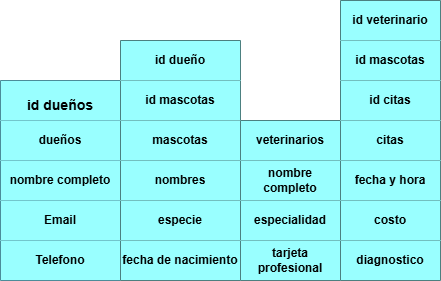

The diagram above was exported from draw.io. Its source (the exported page's mxGraphModel, read from the mxfile embedded in the PNG):
<mxGraphModel dx="1030" dy="623" grid="1" gridSize="10" guides="1" tooltips="1" connect="1" arrows="1" fold="1" page="1" pageScale="1" pageWidth="827" pageHeight="1169" math="0" shadow="0">
  <root>
    <mxCell id="0" />
    <mxCell id="1" parent="0" />
    <mxCell id="SuZJ8HBtQ4YrXQbVnMCn-28" parent="1" style="shape=table;startSize=0;container=1;collapsible=0;childLayout=tableLayout;fixedHeader=1;strokeColor=#001933;fillColor=#99FFFF;" value="" vertex="1">
      <mxGeometry height="200" width="120" x="80" y="120" as="geometry" />
    </mxCell>
    <mxCell id="SuZJ8HBtQ4YrXQbVnMCn-29" parent="SuZJ8HBtQ4YrXQbVnMCn-28" style="shape=tableRow;horizontal=0;startSize=0;swimlaneHead=0;swimlaneBody=0;strokeColor=inherit;top=0;left=0;bottom=0;right=0;collapsible=0;dropTarget=0;fillColor=#99FFFF;points=[[0,0.5],[1,0.5]];portConstraint=eastwest;fixedHeader=1;" value="" vertex="1">
      <mxGeometry height="40" width="120" as="geometry" />
    </mxCell>
    <mxCell id="SuZJ8HBtQ4YrXQbVnMCn-30" parent="SuZJ8HBtQ4YrXQbVnMCn-29" style="shape=partialRectangle;html=1;whiteSpace=wrap;connectable=0;strokeColor=inherit;overflow=hidden;fillColor=#99FFFF;top=0;left=0;bottom=0;right=0;pointerEvents=1;" value="&lt;h3&gt;&lt;font style=&quot;font-size: 14px;&quot;&gt;id dueños&lt;/font&gt;&lt;/h3&gt;" vertex="1">
      <mxGeometry height="40" width="120" as="geometry">
        <mxRectangle height="40" width="120" as="alternateBounds" />
      </mxGeometry>
    </mxCell>
    <mxCell id="SuZJ8HBtQ4YrXQbVnMCn-31" parent="SuZJ8HBtQ4YrXQbVnMCn-28" style="shape=tableRow;horizontal=0;startSize=0;swimlaneHead=0;swimlaneBody=0;strokeColor=inherit;top=0;left=0;bottom=0;right=0;collapsible=0;dropTarget=0;fillColor=#99FFFF;points=[[0,0.5],[1,0.5]];portConstraint=eastwest;fixedHeader=1;" value="" vertex="1">
      <mxGeometry height="40" width="120" y="40" as="geometry" />
    </mxCell>
    <mxCell id="SuZJ8HBtQ4YrXQbVnMCn-32" parent="SuZJ8HBtQ4YrXQbVnMCn-31" style="shape=partialRectangle;html=1;whiteSpace=wrap;connectable=0;strokeColor=inherit;overflow=hidden;fillColor=#99FFFF;top=0;left=0;bottom=0;right=0;pointerEvents=1;" value="&lt;b&gt;dueños&lt;/b&gt;" vertex="1">
      <mxGeometry height="40" width="120" as="geometry">
        <mxRectangle height="40" width="120" as="alternateBounds" />
      </mxGeometry>
    </mxCell>
    <mxCell id="SuZJ8HBtQ4YrXQbVnMCn-33" parent="SuZJ8HBtQ4YrXQbVnMCn-28" style="shape=tableRow;horizontal=0;startSize=0;swimlaneHead=0;swimlaneBody=0;strokeColor=inherit;top=0;left=0;bottom=0;right=0;collapsible=0;dropTarget=0;fillColor=#99FFFF;points=[[0,0.5],[1,0.5]];portConstraint=eastwest;fixedHeader=1;" value="" vertex="1">
      <mxGeometry height="40" width="120" y="80" as="geometry" />
    </mxCell>
    <mxCell id="SuZJ8HBtQ4YrXQbVnMCn-34" parent="SuZJ8HBtQ4YrXQbVnMCn-33" style="shape=partialRectangle;html=1;whiteSpace=wrap;connectable=0;strokeColor=inherit;overflow=hidden;fillColor=#99FFFF;top=0;left=0;bottom=0;right=0;pointerEvents=1;" value="&lt;b&gt;nombre completo&lt;/b&gt;" vertex="1">
      <mxGeometry height="40" width="120" as="geometry">
        <mxRectangle height="40" width="120" as="alternateBounds" />
      </mxGeometry>
    </mxCell>
    <mxCell id="SuZJ8HBtQ4YrXQbVnMCn-35" parent="SuZJ8HBtQ4YrXQbVnMCn-28" style="shape=tableRow;horizontal=0;startSize=0;swimlaneHead=0;swimlaneBody=0;strokeColor=inherit;top=0;left=0;bottom=0;right=0;collapsible=0;dropTarget=0;fillColor=#99FFFF;points=[[0,0.5],[1,0.5]];portConstraint=eastwest;fixedHeader=1;" value="" vertex="1">
      <mxGeometry height="40" width="120" y="120" as="geometry" />
    </mxCell>
    <mxCell id="SuZJ8HBtQ4YrXQbVnMCn-36" parent="SuZJ8HBtQ4YrXQbVnMCn-35" style="shape=partialRectangle;html=1;whiteSpace=wrap;connectable=0;strokeColor=inherit;overflow=hidden;fillColor=#99FFFF;top=0;left=0;bottom=0;right=0;pointerEvents=1;" value="&lt;b&gt;Email&lt;/b&gt;" vertex="1">
      <mxGeometry height="40" width="120" as="geometry">
        <mxRectangle height="40" width="120" as="alternateBounds" />
      </mxGeometry>
    </mxCell>
    <mxCell id="SuZJ8HBtQ4YrXQbVnMCn-37" parent="SuZJ8HBtQ4YrXQbVnMCn-28" style="shape=tableRow;horizontal=0;startSize=0;swimlaneHead=0;swimlaneBody=0;strokeColor=inherit;top=0;left=0;bottom=0;right=0;collapsible=0;dropTarget=0;fillColor=#99FFFF;points=[[0,0.5],[1,0.5]];portConstraint=eastwest;fixedHeader=1;" value="" vertex="1">
      <mxGeometry height="40" width="120" y="160" as="geometry" />
    </mxCell>
    <mxCell id="SuZJ8HBtQ4YrXQbVnMCn-38" parent="SuZJ8HBtQ4YrXQbVnMCn-37" style="shape=partialRectangle;html=1;whiteSpace=wrap;connectable=0;strokeColor=inherit;overflow=hidden;fillColor=#99FFFF;top=0;left=0;bottom=0;right=0;pointerEvents=1;" value="&lt;b&gt;Telefono&lt;/b&gt;" vertex="1">
      <mxGeometry height="40" width="120" as="geometry">
        <mxRectangle height="40" width="120" as="alternateBounds" />
      </mxGeometry>
    </mxCell>
    <mxCell id="SuZJ8HBtQ4YrXQbVnMCn-39" parent="1" style="shape=table;startSize=0;container=1;collapsible=0;childLayout=tableLayout;fixedHeader=1;fillColor=#99FFFF;" value="" vertex="1">
      <mxGeometry height="240" width="120" x="200" y="80" as="geometry" />
    </mxCell>
    <mxCell id="SuZJ8HBtQ4YrXQbVnMCn-40" parent="SuZJ8HBtQ4YrXQbVnMCn-39" style="shape=tableRow;horizontal=0;startSize=0;swimlaneHead=0;swimlaneBody=0;strokeColor=inherit;top=0;left=0;bottom=0;right=0;collapsible=0;dropTarget=0;fillColor=#99FFFF;points=[[0,0.5],[1,0.5]];portConstraint=eastwest;fixedHeader=1;" value="" vertex="1">
      <mxGeometry height="40" width="120" as="geometry" />
    </mxCell>
    <mxCell id="SuZJ8HBtQ4YrXQbVnMCn-41" parent="SuZJ8HBtQ4YrXQbVnMCn-40" style="shape=partialRectangle;html=1;whiteSpace=wrap;connectable=0;strokeColor=inherit;overflow=hidden;fillColor=#99FFFF;top=0;left=0;bottom=0;right=0;pointerEvents=1;" value="&lt;b&gt;id dueño&lt;/b&gt;" vertex="1">
      <mxGeometry height="40" width="120" as="geometry">
        <mxRectangle height="40" width="120" as="alternateBounds" />
      </mxGeometry>
    </mxCell>
    <mxCell id="SuZJ8HBtQ4YrXQbVnMCn-42" parent="SuZJ8HBtQ4YrXQbVnMCn-39" style="shape=tableRow;horizontal=0;startSize=0;swimlaneHead=0;swimlaneBody=0;strokeColor=inherit;top=0;left=0;bottom=0;right=0;collapsible=0;dropTarget=0;fillColor=#99FFFF;points=[[0,0.5],[1,0.5]];portConstraint=eastwest;fixedHeader=1;" value="" vertex="1">
      <mxGeometry height="40" width="120" y="40" as="geometry" />
    </mxCell>
    <mxCell id="SuZJ8HBtQ4YrXQbVnMCn-43" parent="SuZJ8HBtQ4YrXQbVnMCn-42" style="shape=partialRectangle;html=1;whiteSpace=wrap;connectable=0;strokeColor=inherit;overflow=hidden;fillColor=#99FFFF;top=0;left=0;bottom=0;right=0;pointerEvents=1;" value="&lt;b&gt;id mascotas&lt;/b&gt;" vertex="1">
      <mxGeometry height="40" width="120" as="geometry">
        <mxRectangle height="40" width="120" as="alternateBounds" />
      </mxGeometry>
    </mxCell>
    <mxCell id="SuZJ8HBtQ4YrXQbVnMCn-44" parent="SuZJ8HBtQ4YrXQbVnMCn-39" style="shape=tableRow;horizontal=0;startSize=0;swimlaneHead=0;swimlaneBody=0;strokeColor=inherit;top=0;left=0;bottom=0;right=0;collapsible=0;dropTarget=0;fillColor=#99FFFF;points=[[0,0.5],[1,0.5]];portConstraint=eastwest;fixedHeader=1;" value="" vertex="1">
      <mxGeometry height="40" width="120" y="80" as="geometry" />
    </mxCell>
    <mxCell id="SuZJ8HBtQ4YrXQbVnMCn-45" parent="SuZJ8HBtQ4YrXQbVnMCn-44" style="shape=partialRectangle;html=1;whiteSpace=wrap;connectable=0;strokeColor=inherit;overflow=hidden;fillColor=#99FFFF;top=0;left=0;bottom=0;right=0;pointerEvents=1;" value="&lt;b&gt;mascotas&lt;/b&gt;" vertex="1">
      <mxGeometry height="40" width="120" as="geometry">
        <mxRectangle height="40" width="120" as="alternateBounds" />
      </mxGeometry>
    </mxCell>
    <mxCell id="SuZJ8HBtQ4YrXQbVnMCn-46" parent="SuZJ8HBtQ4YrXQbVnMCn-39" style="shape=tableRow;horizontal=0;startSize=0;swimlaneHead=0;swimlaneBody=0;strokeColor=inherit;top=0;left=0;bottom=0;right=0;collapsible=0;dropTarget=0;fillColor=#99FFFF;points=[[0,0.5],[1,0.5]];portConstraint=eastwest;fixedHeader=1;" value="" vertex="1">
      <mxGeometry height="40" width="120" y="120" as="geometry" />
    </mxCell>
    <mxCell id="SuZJ8HBtQ4YrXQbVnMCn-47" parent="SuZJ8HBtQ4YrXQbVnMCn-46" style="shape=partialRectangle;html=1;whiteSpace=wrap;connectable=0;strokeColor=inherit;overflow=hidden;fillColor=#99FFFF;top=0;left=0;bottom=0;right=0;pointerEvents=1;" value="&lt;b&gt;nombres&lt;/b&gt;" vertex="1">
      <mxGeometry height="40" width="120" as="geometry">
        <mxRectangle height="40" width="120" as="alternateBounds" />
      </mxGeometry>
    </mxCell>
    <mxCell id="SuZJ8HBtQ4YrXQbVnMCn-48" parent="SuZJ8HBtQ4YrXQbVnMCn-39" style="shape=tableRow;horizontal=0;startSize=0;swimlaneHead=0;swimlaneBody=0;strokeColor=inherit;top=0;left=0;bottom=0;right=0;collapsible=0;dropTarget=0;fillColor=#99FFFF;points=[[0,0.5],[1,0.5]];portConstraint=eastwest;fixedHeader=1;" value="" vertex="1">
      <mxGeometry height="40" width="120" y="160" as="geometry" />
    </mxCell>
    <mxCell id="SuZJ8HBtQ4YrXQbVnMCn-49" parent="SuZJ8HBtQ4YrXQbVnMCn-48" style="shape=partialRectangle;html=1;whiteSpace=wrap;connectable=0;strokeColor=inherit;overflow=hidden;fillColor=#99FFFF;top=0;left=0;bottom=0;right=0;pointerEvents=1;" value="&lt;b&gt;especie&lt;/b&gt;" vertex="1">
      <mxGeometry height="40" width="120" as="geometry">
        <mxRectangle height="40" width="120" as="alternateBounds" />
      </mxGeometry>
    </mxCell>
    <mxCell id="SuZJ8HBtQ4YrXQbVnMCn-50" parent="SuZJ8HBtQ4YrXQbVnMCn-39" style="shape=tableRow;horizontal=0;startSize=0;swimlaneHead=0;swimlaneBody=0;strokeColor=inherit;top=0;left=0;bottom=0;right=0;collapsible=0;dropTarget=0;fillColor=#99FFFF;points=[[0,0.5],[1,0.5]];portConstraint=eastwest;fixedHeader=1;" value="" vertex="1">
      <mxGeometry height="40" width="120" y="200" as="geometry" />
    </mxCell>
    <mxCell id="SuZJ8HBtQ4YrXQbVnMCn-51" parent="SuZJ8HBtQ4YrXQbVnMCn-50" style="shape=partialRectangle;html=1;whiteSpace=wrap;connectable=0;strokeColor=inherit;overflow=hidden;fillColor=#99FFFF;top=0;left=0;bottom=0;right=0;pointerEvents=1;" value="&lt;b&gt;fecha de nacimiento&lt;/b&gt;" vertex="1">
      <mxGeometry height="40" width="120" as="geometry">
        <mxRectangle height="40" width="120" as="alternateBounds" />
      </mxGeometry>
    </mxCell>
    <mxCell id="SuZJ8HBtQ4YrXQbVnMCn-52" parent="1" style="shape=table;startSize=0;container=1;collapsible=0;childLayout=tableLayout;fixedHeader=1;fillColor=#99FFFF;" value="" vertex="1">
      <mxGeometry height="160" width="100" x="320" y="160" as="geometry" />
    </mxCell>
    <mxCell id="SuZJ8HBtQ4YrXQbVnMCn-53" parent="SuZJ8HBtQ4YrXQbVnMCn-52" style="shape=tableRow;horizontal=0;startSize=0;swimlaneHead=0;swimlaneBody=0;strokeColor=inherit;top=0;left=0;bottom=0;right=0;collapsible=0;dropTarget=0;fillColor=#99FFFF;points=[[0,0.5],[1,0.5]];portConstraint=eastwest;fixedHeader=1;" value="" vertex="1">
      <mxGeometry height="40" width="100" as="geometry" />
    </mxCell>
    <mxCell id="SuZJ8HBtQ4YrXQbVnMCn-54" parent="SuZJ8HBtQ4YrXQbVnMCn-53" style="shape=partialRectangle;html=1;whiteSpace=wrap;connectable=0;strokeColor=inherit;overflow=hidden;fillColor=#99FFFF;top=0;left=0;bottom=0;right=0;pointerEvents=1;" value="&lt;b&gt;veterinarios&lt;/b&gt;" vertex="1">
      <mxGeometry height="40" width="100" as="geometry">
        <mxRectangle height="40" width="100" as="alternateBounds" />
      </mxGeometry>
    </mxCell>
    <mxCell id="SuZJ8HBtQ4YrXQbVnMCn-55" parent="SuZJ8HBtQ4YrXQbVnMCn-52" style="shape=tableRow;horizontal=0;startSize=0;swimlaneHead=0;swimlaneBody=0;strokeColor=inherit;top=0;left=0;bottom=0;right=0;collapsible=0;dropTarget=0;fillColor=#99FFFF;points=[[0,0.5],[1,0.5]];portConstraint=eastwest;fixedHeader=1;" value="" vertex="1">
      <mxGeometry height="40" width="100" y="40" as="geometry" />
    </mxCell>
    <mxCell id="SuZJ8HBtQ4YrXQbVnMCn-56" parent="SuZJ8HBtQ4YrXQbVnMCn-55" style="shape=partialRectangle;html=1;whiteSpace=wrap;connectable=0;strokeColor=inherit;overflow=hidden;fillColor=#99FFFF;top=0;left=0;bottom=0;right=0;pointerEvents=1;" value="&lt;b&gt;nombre completo&lt;/b&gt;" vertex="1">
      <mxGeometry height="40" width="100" as="geometry">
        <mxRectangle height="40" width="100" as="alternateBounds" />
      </mxGeometry>
    </mxCell>
    <mxCell id="SuZJ8HBtQ4YrXQbVnMCn-57" parent="SuZJ8HBtQ4YrXQbVnMCn-52" style="shape=tableRow;horizontal=0;startSize=0;swimlaneHead=0;swimlaneBody=0;strokeColor=inherit;top=0;left=0;bottom=0;right=0;collapsible=0;dropTarget=0;fillColor=#99FFFF;points=[[0,0.5],[1,0.5]];portConstraint=eastwest;fixedHeader=1;" value="" vertex="1">
      <mxGeometry height="40" width="100" y="80" as="geometry" />
    </mxCell>
    <mxCell id="SuZJ8HBtQ4YrXQbVnMCn-58" parent="SuZJ8HBtQ4YrXQbVnMCn-57" style="shape=partialRectangle;html=1;whiteSpace=wrap;connectable=0;strokeColor=inherit;overflow=hidden;fillColor=#99FFFF;top=0;left=0;bottom=0;right=0;pointerEvents=1;" value="&lt;b&gt;especialidad&lt;/b&gt;" vertex="1">
      <mxGeometry height="40" width="100" as="geometry">
        <mxRectangle height="40" width="100" as="alternateBounds" />
      </mxGeometry>
    </mxCell>
    <mxCell id="SuZJ8HBtQ4YrXQbVnMCn-59" parent="SuZJ8HBtQ4YrXQbVnMCn-52" style="shape=tableRow;horizontal=0;startSize=0;swimlaneHead=0;swimlaneBody=0;strokeColor=inherit;top=0;left=0;bottom=0;right=0;collapsible=0;dropTarget=0;fillColor=#99FFFF;points=[[0,0.5],[1,0.5]];portConstraint=eastwest;fixedHeader=1;" value="" vertex="1">
      <mxGeometry height="40" width="100" y="120" as="geometry" />
    </mxCell>
    <mxCell id="SuZJ8HBtQ4YrXQbVnMCn-60" parent="SuZJ8HBtQ4YrXQbVnMCn-59" style="shape=partialRectangle;html=1;whiteSpace=wrap;connectable=0;strokeColor=inherit;overflow=hidden;fillColor=#99FFFF;top=0;left=0;bottom=0;right=0;pointerEvents=1;" value="&lt;b&gt;tarjeta profesional&lt;/b&gt;" vertex="1">
      <mxGeometry height="40" width="100" as="geometry">
        <mxRectangle height="40" width="100" as="alternateBounds" />
      </mxGeometry>
    </mxCell>
    <mxCell id="SuZJ8HBtQ4YrXQbVnMCn-61" parent="1" style="shape=table;startSize=0;container=1;collapsible=0;childLayout=tableLayout;fixedHeader=1;fillColor=#99FFFF;" value="" vertex="1">
      <mxGeometry height="280" width="100" x="420" y="40" as="geometry" />
    </mxCell>
    <mxCell id="SuZJ8HBtQ4YrXQbVnMCn-62" parent="SuZJ8HBtQ4YrXQbVnMCn-61" style="shape=tableRow;horizontal=0;startSize=0;swimlaneHead=0;swimlaneBody=0;strokeColor=inherit;top=0;left=0;bottom=0;right=0;collapsible=0;dropTarget=0;fillColor=#99FFFF;points=[[0,0.5],[1,0.5]];portConstraint=eastwest;fixedHeader=1;" value="" vertex="1">
      <mxGeometry height="40" width="100" as="geometry" />
    </mxCell>
    <mxCell id="SuZJ8HBtQ4YrXQbVnMCn-63" parent="SuZJ8HBtQ4YrXQbVnMCn-62" style="shape=partialRectangle;html=1;whiteSpace=wrap;connectable=0;strokeColor=inherit;overflow=hidden;fillColor=#99FFFF;top=0;left=0;bottom=0;right=0;pointerEvents=1;" value="&lt;b&gt;id veterinario&lt;/b&gt;" vertex="1">
      <mxGeometry height="40" width="100" as="geometry">
        <mxRectangle height="40" width="100" as="alternateBounds" />
      </mxGeometry>
    </mxCell>
    <mxCell id="SuZJ8HBtQ4YrXQbVnMCn-64" parent="SuZJ8HBtQ4YrXQbVnMCn-61" style="shape=tableRow;horizontal=0;startSize=0;swimlaneHead=0;swimlaneBody=0;strokeColor=inherit;top=0;left=0;bottom=0;right=0;collapsible=0;dropTarget=0;fillColor=#99FFFF;points=[[0,0.5],[1,0.5]];portConstraint=eastwest;fixedHeader=1;" value="" vertex="1">
      <mxGeometry height="40" width="100" y="40" as="geometry" />
    </mxCell>
    <mxCell id="SuZJ8HBtQ4YrXQbVnMCn-65" parent="SuZJ8HBtQ4YrXQbVnMCn-64" style="shape=partialRectangle;html=1;whiteSpace=wrap;connectable=0;strokeColor=inherit;overflow=hidden;fillColor=#99FFFF;top=0;left=0;bottom=0;right=0;pointerEvents=1;" value="&lt;b&gt;id mascotas&lt;/b&gt;" vertex="1">
      <mxGeometry height="40" width="100" as="geometry">
        <mxRectangle height="40" width="100" as="alternateBounds" />
      </mxGeometry>
    </mxCell>
    <mxCell id="SuZJ8HBtQ4YrXQbVnMCn-66" parent="SuZJ8HBtQ4YrXQbVnMCn-61" style="shape=tableRow;horizontal=0;startSize=0;swimlaneHead=0;swimlaneBody=0;strokeColor=inherit;top=0;left=0;bottom=0;right=0;collapsible=0;dropTarget=0;fillColor=#99FFFF;points=[[0,0.5],[1,0.5]];portConstraint=eastwest;fixedHeader=1;" value="" vertex="1">
      <mxGeometry height="40" width="100" y="80" as="geometry" />
    </mxCell>
    <mxCell id="SuZJ8HBtQ4YrXQbVnMCn-67" parent="SuZJ8HBtQ4YrXQbVnMCn-66" style="shape=partialRectangle;html=1;whiteSpace=wrap;connectable=0;strokeColor=inherit;overflow=hidden;fillColor=#99FFFF;top=0;left=0;bottom=0;right=0;pointerEvents=1;" value="&lt;b&gt;id citas&lt;/b&gt;" vertex="1">
      <mxGeometry height="40" width="100" as="geometry">
        <mxRectangle height="40" width="100" as="alternateBounds" />
      </mxGeometry>
    </mxCell>
    <mxCell id="SuZJ8HBtQ4YrXQbVnMCn-68" parent="SuZJ8HBtQ4YrXQbVnMCn-61" style="shape=tableRow;horizontal=0;startSize=0;swimlaneHead=0;swimlaneBody=0;strokeColor=inherit;top=0;left=0;bottom=0;right=0;collapsible=0;dropTarget=0;fillColor=#99FFFF;points=[[0,0.5],[1,0.5]];portConstraint=eastwest;fixedHeader=1;" value="" vertex="1">
      <mxGeometry height="40" width="100" y="120" as="geometry" />
    </mxCell>
    <mxCell id="SuZJ8HBtQ4YrXQbVnMCn-69" parent="SuZJ8HBtQ4YrXQbVnMCn-68" style="shape=partialRectangle;html=1;whiteSpace=wrap;connectable=0;strokeColor=inherit;overflow=hidden;fillColor=#99FFFF;top=0;left=0;bottom=0;right=0;pointerEvents=1;" value="&lt;b&gt;citas&lt;/b&gt;" vertex="1">
      <mxGeometry height="40" width="100" as="geometry">
        <mxRectangle height="40" width="100" as="alternateBounds" />
      </mxGeometry>
    </mxCell>
    <mxCell id="SuZJ8HBtQ4YrXQbVnMCn-70" parent="SuZJ8HBtQ4YrXQbVnMCn-61" style="shape=tableRow;horizontal=0;startSize=0;swimlaneHead=0;swimlaneBody=0;strokeColor=inherit;top=0;left=0;bottom=0;right=0;collapsible=0;dropTarget=0;fillColor=#99FFFF;points=[[0,0.5],[1,0.5]];portConstraint=eastwest;fixedHeader=1;" value="" vertex="1">
      <mxGeometry height="40" width="100" y="160" as="geometry" />
    </mxCell>
    <mxCell id="SuZJ8HBtQ4YrXQbVnMCn-71" parent="SuZJ8HBtQ4YrXQbVnMCn-70" style="shape=partialRectangle;html=1;whiteSpace=wrap;connectable=0;strokeColor=inherit;overflow=hidden;fillColor=#99FFFF;top=0;left=0;bottom=0;right=0;pointerEvents=1;" value="&lt;b&gt;fecha y hora&lt;/b&gt;" vertex="1">
      <mxGeometry height="40" width="100" as="geometry">
        <mxRectangle height="40" width="100" as="alternateBounds" />
      </mxGeometry>
    </mxCell>
    <mxCell id="SuZJ8HBtQ4YrXQbVnMCn-72" parent="SuZJ8HBtQ4YrXQbVnMCn-61" style="shape=tableRow;horizontal=0;startSize=0;swimlaneHead=0;swimlaneBody=0;strokeColor=inherit;top=0;left=0;bottom=0;right=0;collapsible=0;dropTarget=0;fillColor=#99FFFF;points=[[0,0.5],[1,0.5]];portConstraint=eastwest;fixedHeader=1;" value="" vertex="1">
      <mxGeometry height="40" width="100" y="200" as="geometry" />
    </mxCell>
    <mxCell id="SuZJ8HBtQ4YrXQbVnMCn-73" parent="SuZJ8HBtQ4YrXQbVnMCn-72" style="shape=partialRectangle;html=1;whiteSpace=wrap;connectable=0;strokeColor=inherit;overflow=hidden;fillColor=#99FFFF;top=0;left=0;bottom=0;right=0;pointerEvents=1;" value="&lt;b&gt;costo&lt;/b&gt;" vertex="1">
      <mxGeometry height="40" width="100" as="geometry">
        <mxRectangle height="40" width="100" as="alternateBounds" />
      </mxGeometry>
    </mxCell>
    <mxCell id="SuZJ8HBtQ4YrXQbVnMCn-74" parent="SuZJ8HBtQ4YrXQbVnMCn-61" style="shape=tableRow;horizontal=0;startSize=0;swimlaneHead=0;swimlaneBody=0;strokeColor=inherit;top=0;left=0;bottom=0;right=0;collapsible=0;dropTarget=0;fillColor=#99FFFF;points=[[0,0.5],[1,0.5]];portConstraint=eastwest;fixedHeader=1;" value="" vertex="1">
      <mxGeometry height="40" width="100" y="240" as="geometry" />
    </mxCell>
    <mxCell id="SuZJ8HBtQ4YrXQbVnMCn-75" parent="SuZJ8HBtQ4YrXQbVnMCn-74" style="shape=partialRectangle;html=1;whiteSpace=wrap;connectable=0;strokeColor=inherit;overflow=hidden;fillColor=#99FFFF;top=0;left=0;bottom=0;right=0;pointerEvents=1;" value="&lt;b&gt;diagnostico&lt;/b&gt;" vertex="1">
      <mxGeometry height="40" width="100" as="geometry">
        <mxRectangle height="40" width="100" as="alternateBounds" />
      </mxGeometry>
    </mxCell>
  </root>
</mxGraphModel>